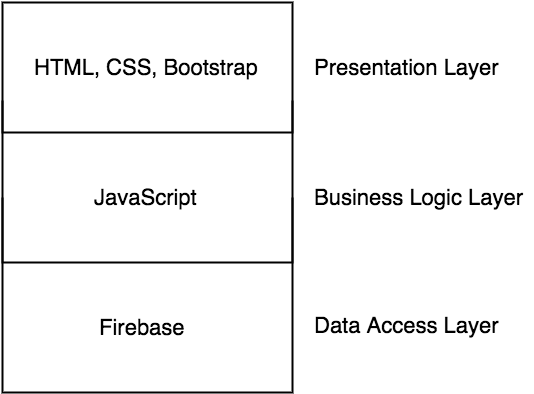

The diagram above was exported from draw.io. Its source (the exported page's mxGraphModel, read from the mxfile embedded in the PNG):
<mxGraphModel dx="790" dy="567" grid="1" gridSize="10" guides="1" tooltips="1" connect="1" arrows="1" fold="1" page="1" pageScale="1" pageWidth="826" pageHeight="1169" background="#ffffff" math="0" shadow="0">
  <root>
    <mxCell id="0" />
    <mxCell id="1" parent="0" />
    <mxCell id="73d570d2a27a9fab-1" value="" style="whiteSpace=wrap;html=1;strokeColor=#000000;strokeWidth=2;fillColor=#FFFFFF;fontSize=22;fontColor=#000000;align=center;" vertex="1" parent="1">
      <mxGeometry x="250" y="120" width="290" height="390" as="geometry" />
    </mxCell>
    <mxCell id="73d570d2a27a9fab-2" style="edgeStyle=orthogonalEdgeStyle;rounded=0;comic=0;html=1;exitX=0;exitY=0.25;entryX=1;entryY=0.25;labelBackgroundColor=#FF0000;startArrow=none;startFill=0;startSize=6;endArrow=none;endFill=0;endSize=6;jettySize=auto;orthogonalLoop=1;strokeColor=#000000;strokeWidth=2;fontSize=22;fontColor=#000000;" edge="1" parent="1" source="73d570d2a27a9fab-1" target="73d570d2a27a9fab-1">
      <mxGeometry relative="1" as="geometry">
        <Array as="points">
          <mxPoint x="250" y="250" />
          <mxPoint x="540" y="250" />
        </Array>
      </mxGeometry>
    </mxCell>
    <mxCell id="73d570d2a27a9fab-3" style="edgeStyle=orthogonalEdgeStyle;rounded=0;comic=0;html=1;exitX=0;exitY=0.5;entryX=1;entryY=0.5;labelBackgroundColor=#FF0000;startArrow=none;startFill=0;startSize=6;endArrow=none;endFill=0;endSize=6;jettySize=auto;orthogonalLoop=1;strokeColor=#000000;strokeWidth=2;fontSize=22;fontColor=#000000;" edge="1" parent="1" source="73d570d2a27a9fab-1" target="73d570d2a27a9fab-1">
      <mxGeometry relative="1" as="geometry">
        <Array as="points">
          <mxPoint x="250" y="380" />
          <mxPoint x="540" y="380" />
        </Array>
      </mxGeometry>
    </mxCell>
    <mxCell id="73d570d2a27a9fab-5" value="HTML, CSS, Bootstrap" style="text;html=1;resizable=0;points=[];autosize=1;align=left;verticalAlign=top;spacingTop=-4;fontSize=22;fontColor=#000000;" vertex="1" parent="1">
      <mxGeometry x="280" y="170" width="240" height="30" as="geometry" />
    </mxCell>
    <mxCell id="73d570d2a27a9fab-6" value="JavaScript" style="text;html=1;resizable=0;points=[];autosize=1;align=left;verticalAlign=top;spacingTop=-4;fontSize=22;fontColor=#000000;" vertex="1" parent="1">
      <mxGeometry x="340" y="300" width="120" height="30" as="geometry" />
    </mxCell>
    <mxCell id="73d570d2a27a9fab-7" value="Firebase" style="text;html=1;resizable=0;points=[];autosize=1;align=left;verticalAlign=top;spacingTop=-4;fontSize=22;fontColor=#000000;" vertex="1" parent="1">
      <mxGeometry x="345" y="430" width="100" height="30" as="geometry" />
    </mxCell>
    <mxCell id="73d570d2a27a9fab-8" value="Presentation Layer" style="text;html=1;resizable=0;points=[];autosize=1;align=left;verticalAlign=top;spacingTop=-4;fontSize=22;fontColor=#000000;" vertex="1" parent="1">
      <mxGeometry x="560" y="170" width="200" height="30" as="geometry" />
    </mxCell>
    <mxCell id="73d570d2a27a9fab-9" value="Business Logic Layer" style="text;html=1;resizable=0;points=[];autosize=1;align=left;verticalAlign=top;spacingTop=-4;fontSize=22;fontColor=#000000;" vertex="1" parent="1">
      <mxGeometry x="560" y="300" width="220" height="30" as="geometry" />
    </mxCell>
    <mxCell id="73d570d2a27a9fab-10" value="Data Access Layer" style="text;html=1;resizable=0;points=[];autosize=1;align=left;verticalAlign=top;spacingTop=-4;fontSize=22;fontColor=#000000;" vertex="1" parent="1">
      <mxGeometry x="560" y="428" width="200" height="30" as="geometry" />
    </mxCell>
  </root>
</mxGraphModel>